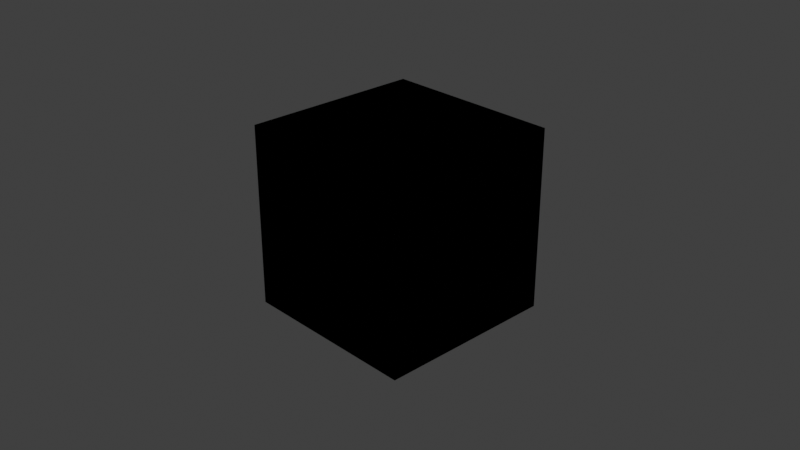 # Source: layers.blend  (saved by Blender 2.81.1; exported with 4.5.12 LTS)
import bpy
from mathutils import Matrix  # noqa: F401  (used for matrix-valued properties, if any)

bpy.ops.wm.read_factory_settings(use_empty=True)
scene = bpy.context.scene
scene.name = 'Scene'

# ---- collections
col_collection = bpy.data.collections.new('Collection'); scene.collection.children.link(col_collection)
col_collection_2 = bpy.data.collections.new('Collection 2'); scene.collection.children.link(col_collection_2)
col_collection_2_1 = bpy.data.collections.new('Collection 2 1'); col_collection_2.children.link(col_collection_2_1)

# ---- materials (node trees are filled in below, after node groups)
mat_material = bpy.data.materials.new('Material')
mat_material.alpha_threshold = 0.0
mat_material.use_transparent_shadow = False
mat_material.line_color = (0.0, 0.0, 0.0, 1.0)

# ---- material node trees
mat_material.use_nodes = True; mat_material.node_tree.nodes.clear()
_N = mat_material.node_tree.nodes; _L = mat_material.node_tree.links
n0 = _N.new('ShaderNodeOutputMaterial'); n0.name = 'Material Output'; n0.location = (300, 300)
n1 = _N.new('ShaderNodeBsdfPrincipled'); n1.name = 'Principled BSDF'; n1.location = (10, 300)
n1.distribution = 'GGX'
n1.subsurface_method = 'BURLEY'
n1.inputs[2].default_value = 0.4
n1.inputs[3].default_value = 1.45
n1.inputs[27].default_value = (0.0, 0.0, 0.0, 1.0)
n1.inputs[28].default_value = 1.0
_L.new(n1.outputs[0], n0.inputs[0])
n0.is_active_output = True

# ---- world
world_world = bpy.data.worlds.new('World'); scene.world = world_world
world_world.use_nodes = True; world_world.node_tree.nodes.clear()
_N = world_world.node_tree.nodes; _L = world_world.node_tree.links
n0 = _N.new('ShaderNodeOutputWorld'); n0.name = 'World Output'; n0.location = (300, 300)
n1 = _N.new('ShaderNodeBackground'); n1.name = 'Background'; n1.location = (10, 300)
n1.inputs[0].default_value = (0.05088, 0.05088, 0.05088, 1.0)
_L.new(n1.outputs[0], n0.inputs[0])
n0.is_active_output = True
world_world.color = (0.05088, 0.05088, 0.05088)
world_world.use_sun_shadow = False
world_world.sun_shadow_jitter_overblur = 0.0

# ---- cameras
cam_camera = bpy.data.cameras.new('Camera')
cam_camera.clip_end = 100.0
cam_camera.ortho_scale = 7.314

# ---- lights
light_light = bpy.data.lights.new('Light', 'POINT')
light_light.transmission_factor = 0.0
light_light.energy = 1000.0
light_light.shadow_soft_size = 0.1
light_light.shadow_maximum_resolution = 0.006
light_light.use_absolute_resolution = True

# ---- meshes
me_cube_005 = bpy.data.meshes.new('Cube.005')
me_cube_005.from_pydata([(-1.0, -1.0, -1.0), (-1.0, -1.0, 1.0), (-1.0, 1.0, -1.0), (-1.0, 1.0, 1.0), (1.0, -1.0, -1.0), (1.0, -1.0, 1.0), (1.0, 1.0, -1.0), (1.0, 1.0, 1.0)], [], [(0, 1, 3, 2), (2, 3, 7, 6), (6, 7, 5, 4), (4, 5, 1, 0), (2, 6, 4, 0), (7, 3, 1, 5)])
_uv = me_cube_005.uv_layers.new(name='UVMap')
_uv.uv.foreach_set('vector', [0.375, 0.0, 0.625, 0.0, 0.625, 0.25, 0.375, 0.25, 0.375, 0.25, 0.625, 0.25, 0.625, 0.5, 0.375, 0.5, 0.375, 0.5, 0.625, 0.5, 0.625, 0.75, 0.375, 0.75, 0.375, 0.75, 0.625, 0.75, 0.625, 1.0, 0.375, 1.0, 0.125, 0.5, 0.375, 0.5, 0.375, 0.75, 0.125, 0.75, 0.625, 0.5, 0.875, 0.5, 0.875, 0.75, 0.625, 0.75])
me_cube_005.use_remesh_preserve_volume = False
me_cube_005.use_remesh_preserve_attributes = False
me_cube_005.use_mirror_vertex_groups = False
me_cube_005.update()
me_cube = bpy.data.meshes.new('Cube')
me_cube.from_pydata([(1.0, 1.0, 1.0), (1.0, 1.0, -1.0), (1.0, -1.0, 1.0), (1.0, -1.0, -1.0), (-1.0, 1.0, 1.0), (-1.0, 1.0, -1.0), (-1.0, -1.0, 1.0), (-1.0, -1.0, -1.0)], [], [(0, 4, 6, 2), (3, 2, 6, 7), (7, 6, 4, 5), (5, 1, 3, 7), (1, 0, 2, 3), (5, 4, 0, 1)])
_uv = me_cube.uv_layers.new(name='UVMap')
_uv.uv.foreach_set('vector', [0.625, 0.5, 0.875, 0.5, 0.875, 0.75, 0.625, 0.75, 0.375, 0.75, 0.625, 0.75, 0.625, 1.0, 0.375, 1.0, 0.375, 0.0, 0.625, 0.0, 0.625, 0.25, 0.375, 0.25, 0.125, 0.5, 0.375, 0.5, 0.375, 0.75, 0.125, 0.75, 0.375, 0.5, 0.625, 0.5, 0.625, 0.75, 0.375, 0.75, 0.375, 0.25, 0.625, 0.25, 0.625, 0.5, 0.375, 0.5])
me_cube.materials.append(mat_material)
me_cube.use_remesh_preserve_volume = False
me_cube.use_remesh_preserve_attributes = False
me_cube.use_mirror_vertex_groups = False
me_cube.update()
me_cube_002 = bpy.data.meshes.new('Cube.002')
me_cube_002.from_pydata([(-1.0, -1.0, -1.0), (-1.0, -1.0, 1.0), (-1.0, 1.0, -1.0), (-1.0, 1.0, 1.0), (1.0, -1.0, -1.0), (1.0, -1.0, 1.0), (1.0, 1.0, -1.0), (1.0, 1.0, 1.0)], [], [(0, 1, 3, 2), (2, 3, 7, 6), (6, 7, 5, 4), (4, 5, 1, 0), (2, 6, 4, 0), (7, 3, 1, 5)])
_uv = me_cube_002.uv_layers.new(name='UVMap')
_uv.uv.foreach_set('vector', [0.375, 0.0, 0.625, 0.0, 0.625, 0.25, 0.375, 0.25, 0.375, 0.25, 0.625, 0.25, 0.625, 0.5, 0.375, 0.5, 0.375, 0.5, 0.625, 0.5, 0.625, 0.75, 0.375, 0.75, 0.375, 0.75, 0.625, 0.75, 0.625, 1.0, 0.375, 1.0, 0.125, 0.5, 0.375, 0.5, 0.375, 0.75, 0.125, 0.75, 0.625, 0.5, 0.875, 0.5, 0.875, 0.75, 0.625, 0.75])
me_cube_002.use_remesh_preserve_volume = False
me_cube_002.use_remesh_preserve_attributes = False
me_cube_002.use_mirror_vertex_groups = False
me_cube_002.update()
me_cube_001 = bpy.data.meshes.new('Cube.001')
me_cube_001.from_pydata([(-1.0, -1.0, -1.0), (-1.0, -1.0, 1.0), (-1.0, 1.0, -1.0), (-1.0, 1.0, 1.0), (1.0, -1.0, -1.0), (1.0, -1.0, 1.0), (1.0, 1.0, -1.0), (1.0, 1.0, 1.0)], [], [(0, 1, 3, 2), (2, 3, 7, 6), (6, 7, 5, 4), (4, 5, 1, 0), (2, 6, 4, 0), (7, 3, 1, 5)])
_uv = me_cube_001.uv_layers.new(name='UVMap')
_uv.uv.foreach_set('vector', [0.375, 0.0, 0.625, 0.0, 0.625, 0.25, 0.375, 0.25, 0.375, 0.25, 0.625, 0.25, 0.625, 0.5, 0.375, 0.5, 0.375, 0.5, 0.625, 0.5, 0.625, 0.75, 0.375, 0.75, 0.375, 0.75, 0.625, 0.75, 0.625, 1.0, 0.375, 1.0, 0.125, 0.5, 0.375, 0.5, 0.375, 0.75, 0.125, 0.75, 0.625, 0.5, 0.875, 0.5, 0.875, 0.75, 0.625, 0.75])
me_cube_001.use_remesh_preserve_volume = False
me_cube_001.use_remesh_preserve_attributes = False
me_cube_001.use_mirror_vertex_groups = False
me_cube_001.update()

# ---- objects
ob_cube_003 = bpy.data.objects.new('Cube.003', me_cube_005)
ob_cube = bpy.data.objects.new('Cube', me_cube)
ob_light = bpy.data.objects.new('Light', light_light)
ob_camera = bpy.data.objects.new('Camera', cam_camera)
ob_cube_002 = bpy.data.objects.new('Cube.002', me_cube_002)
ob_cube_001 = bpy.data.objects.new('Cube.001', me_cube_001)

# ---- transforms, parenting, visibility, modifiers, constraints
ob_cube_003.location = (0.0, 0.0, 0.0)
ob_cube_003.lineart.crease_threshold = 0.0
ob_cube.location = (0.0, 0.0, 0.0)
ob_cube.lock_rotations_4d = False
ob_cube.empty_display_type = 'ARROWS'
ob_cube.lineart.crease_threshold = 0.0
ob_light.location = (4.076, 1.005, 5.904)
ob_light.rotation_euler = (0.6503, 0.05522, 1.866)
ob_light.lock_rotations_4d = False
ob_light.empty_display_type = 'ARROWS'
ob_light.color = (0.0, 0.0, 0.0, 0.0)
ob_light.lineart.crease_threshold = 0.0
ob_camera.location = (7.359, -6.926, 4.958)
ob_camera.rotation_euler = (1.109, 0.0, 0.8149)
ob_camera.lock_rotations_4d = False
ob_camera.empty_display_type = 'ARROWS'
ob_camera.color = (0.0, 0.0, 0.0, 0.0)
ob_camera.display_type = 'WIRE'
ob_camera.lineart.crease_threshold = 0.0
ob_cube_002.location = (0.0, 0.0, 0.0)
ob_cube_002.lineart.crease_threshold = 0.0
ob_cube_001.location = (0.0, 0.0, 0.0)
ob_cube_001.lineart.crease_threshold = 0.0

# ---- collection membership
scene.collection.objects.link(ob_cube_003)
col_collection.objects.link(ob_cube)
col_collection.objects.link(ob_light)
col_collection.objects.link(ob_camera)
col_collection_2.objects.link(ob_cube_002)
col_collection_2_1.objects.link(ob_cube_001)

# ---- scene / render settings (as saved in the file)
scene.camera = ob_camera
scene.frame_start = 1; scene.frame_end = 250; scene.frame_set(1)
scene.render.engine = 'BLENDER_EEVEE_NEXT'
scene.cycles.use_denoising = False
scene.cycles.samples = 128
scene.cycles.sampling_pattern = 'TABULATED_SOBOL'
scene.cycles.use_adaptive_sampling = False
scene.cycles.use_light_tree = False
scene.view_settings.view_transform = 'Standard'
bpy.context.view_layer.update()
